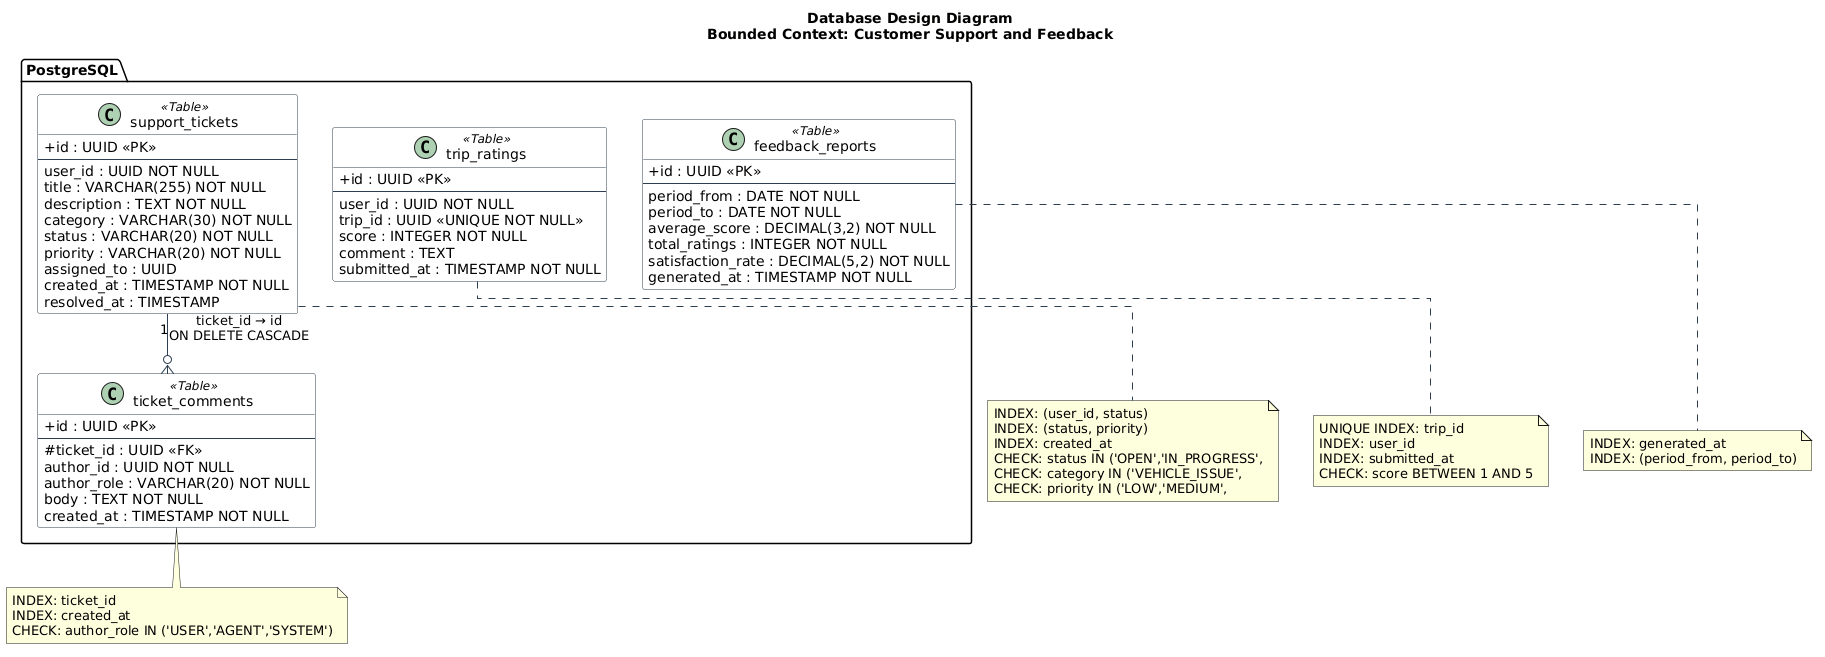

The diagram above was rendered by PlantUML. Its source (embedded in the PNG):
@startuml
title Database Design Diagram\nBounded Context: Customer Support and Feedback

skinparam linetype ortho
skinparam classAttributeIconSize 0
skinparam class {
  BackgroundColor White
  BorderColor #2C3E50
  ArrowColor #2C3E50
}

package "PostgreSQL" {

  class support_tickets <<Table>> {
    + id : UUID <<PK>>
    --
    user_id : UUID NOT NULL
    title : VARCHAR(255) NOT NULL
    description : TEXT NOT NULL
    category : VARCHAR(30) NOT NULL
    status : VARCHAR(20) NOT NULL
    priority : VARCHAR(20) NOT NULL
    assigned_to : UUID
    created_at : TIMESTAMP NOT NULL
    resolved_at : TIMESTAMP
  }

  class ticket_comments <<Table>> {
    + id : UUID <<PK>>
    --
    # ticket_id : UUID <<FK>>
    author_id : UUID NOT NULL
    author_role : VARCHAR(20) NOT NULL
    body : TEXT NOT NULL
    created_at : TIMESTAMP NOT NULL
  }

  class trip_ratings <<Table>> {
    + id : UUID <<PK>>
    --
    user_id : UUID NOT NULL
    trip_id : UUID <<UNIQUE NOT NULL>>
    score : INTEGER NOT NULL
    comment : TEXT
    submitted_at : TIMESTAMP NOT NULL
  }

  class feedback_reports <<Table>> {
    + id : UUID <<PK>>
    --
    period_from : DATE NOT NULL
    period_to : DATE NOT NULL
    average_score : DECIMAL(3,2) NOT NULL
    total_ratings : INTEGER NOT NULL
    satisfaction_rate : DECIMAL(5,2) NOT NULL
    generated_at : TIMESTAMP NOT NULL
  }

}


support_tickets "1" --o{ ticket_comments : "ticket_id → id\nON DELETE CASCADE"

note bottom of support_tickets
  INDEX: (user_id, status)
  INDEX: (status, priority)
  INDEX: created_at
  CHECK: status IN ('OPEN','IN_PROGRESS',
    'RESOLVED','CLOSED')
  CHECK: category IN ('VEHICLE_ISSUE',
    'PAYMENT_PROBLEM','APP_BUG','OTHER')
  CHECK: priority IN ('LOW','MEDIUM',
    'HIGH','CRITICAL')
end note

note bottom of ticket_comments
  INDEX: ticket_id
  INDEX: created_at
  CHECK: author_role IN ('USER','AGENT','SYSTEM')
end note

note bottom of trip_ratings
  UNIQUE INDEX: trip_id
  INDEX: user_id
  INDEX: submitted_at
  CHECK: score BETWEEN 1 AND 5
end note

note bottom of feedback_reports
  INDEX: generated_at
  INDEX: (period_from, period_to)
end note
@enduml